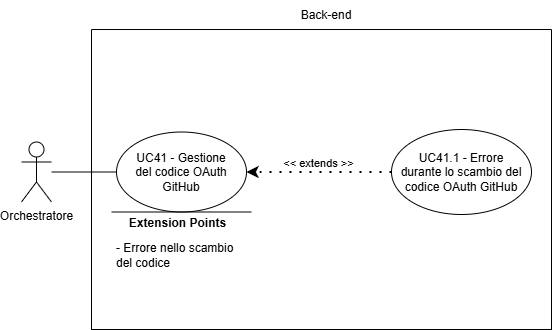

The diagram above was exported from draw.io. Its source (the exported page's mxGraphModel, read from the mxfile embedded in the PNG):
<mxGraphModel dx="809" dy="843" grid="1" gridSize="10" guides="1" tooltips="1" connect="1" arrows="1" fold="1" page="1" pageScale="1" pageWidth="827" pageHeight="1169" math="0" shadow="0">
  <root>
    <mxCell id="0" />
    <mxCell id="1" parent="0" />
    <mxCell id="_rhjOmhj9qkal5ieOYzh-1" value="Orchestratore" style="shape=umlActor;verticalLabelPosition=bottom;verticalAlign=top;html=1;outlineConnect=0;align=center;" vertex="1" parent="1">
      <mxGeometry x="160" y="282.5" width="30" height="60" as="geometry" />
    </mxCell>
    <mxCell id="_rhjOmhj9qkal5ieOYzh-4" value="" style="swimlane;startSize=0;" vertex="1" parent="1">
      <mxGeometry x="230" y="170" width="460" height="300" as="geometry">
        <mxRectangle x="310" y="350" width="50" height="40" as="alternateBounds" />
      </mxGeometry>
    </mxCell>
    <mxCell id="_rhjOmhj9qkal5ieOYzh-6" value="" style="ellipse;whiteSpace=wrap;html=1;" vertex="1" parent="_rhjOmhj9qkal5ieOYzh-4">
      <mxGeometry x="25" y="102.5" width="130" height="80" as="geometry" />
    </mxCell>
    <mxCell id="_rhjOmhj9qkal5ieOYzh-7" value="" style="ellipse;whiteSpace=wrap;html=1;" vertex="1" parent="_rhjOmhj9qkal5ieOYzh-4">
      <mxGeometry x="300" y="100" width="140" height="85" as="geometry" />
    </mxCell>
    <mxCell id="_rhjOmhj9qkal5ieOYzh-9" value="" style="endArrow=none;html=1;rounded=0;" edge="1" parent="_rhjOmhj9qkal5ieOYzh-4">
      <mxGeometry width="50" height="50" relative="1" as="geometry">
        <mxPoint x="20" y="182.5" as="sourcePoint" />
        <mxPoint x="160" y="182.5" as="targetPoint" />
        <Array as="points" />
      </mxGeometry>
    </mxCell>
    <mxCell id="_rhjOmhj9qkal5ieOYzh-10" value="&lt;b&gt;&lt;font style=&quot;font-size: 12px;&quot;&gt;Extension Points&lt;/font&gt;&lt;/b&gt;" style="edgeLabel;html=1;align=center;verticalAlign=middle;resizable=0;points=[];" vertex="1" connectable="0" parent="_rhjOmhj9qkal5ieOYzh-9">
      <mxGeometry x="0.6462" relative="1" as="geometry">
        <mxPoint x="-50" y="11" as="offset" />
      </mxGeometry>
    </mxCell>
    <mxCell id="_rhjOmhj9qkal5ieOYzh-11" value="&lt;font style=&quot;font-size: 12px;&quot;&gt;- Errore nello scambio del codice&lt;/font&gt;" style="text;html=1;align=left;verticalAlign=middle;whiteSpace=wrap;rounded=0;" vertex="1" parent="_rhjOmhj9qkal5ieOYzh-4">
      <mxGeometry x="22.5" y="210.5" width="137.5" height="30" as="geometry" />
    </mxCell>
    <mxCell id="_rhjOmhj9qkal5ieOYzh-12" value="&lt;div style=&quot;&quot;&gt;&lt;span style=&quot;background-color: transparent; color: light-dark(rgb(0, 0, 0), rgb(255, 255, 255));&quot;&gt;UC41 - Gestione del codice OAuth GitHub&lt;/span&gt;&lt;/div&gt;" style="text;html=1;align=center;verticalAlign=middle;whiteSpace=wrap;rounded=0;" vertex="1" parent="_rhjOmhj9qkal5ieOYzh-4">
      <mxGeometry x="35" y="107.5" width="110" height="70" as="geometry" />
    </mxCell>
    <mxCell id="_rhjOmhj9qkal5ieOYzh-13" value="UC41.1 - Errore durante lo scambio del codice OAuth GitHub" style="text;html=1;align=center;verticalAlign=middle;whiteSpace=wrap;rounded=0;" vertex="1" parent="_rhjOmhj9qkal5ieOYzh-4">
      <mxGeometry x="305" y="107.5" width="130" height="70" as="geometry" />
    </mxCell>
    <mxCell id="_rhjOmhj9qkal5ieOYzh-17" value="&amp;lt;&amp;lt; extends &amp;gt;&amp;gt;" style="endArrow=classic;startArrow=none;endFill=1;startFill=0;html=1;verticalAlign=bottom;dashed=1;labelBackgroundColor=none;rounded=0;dashPattern=1 4;curved=0;endSize=6;strokeWidth=2;exitX=0;exitY=0.5;exitDx=0;exitDy=0;entryX=1;entryY=0.5;entryDx=0;entryDy=0;" edge="1" parent="_rhjOmhj9qkal5ieOYzh-4" source="_rhjOmhj9qkal5ieOYzh-7" target="_rhjOmhj9qkal5ieOYzh-6">
      <mxGeometry width="160" relative="1" as="geometry">
        <mxPoint x="-45" y="517.5" as="sourcePoint" />
        <mxPoint x="185" y="517.5" as="targetPoint" />
        <Array as="points" />
      </mxGeometry>
    </mxCell>
    <mxCell id="_rhjOmhj9qkal5ieOYzh-5" value="Back-end" style="text;html=1;align=center;verticalAlign=middle;whiteSpace=wrap;rounded=0;" vertex="1" parent="1">
      <mxGeometry x="435" y="141" width="60" height="30" as="geometry" />
    </mxCell>
    <mxCell id="_rhjOmhj9qkal5ieOYzh-8" value="" style="endArrow=none;html=1;rounded=0;entryX=0;entryY=0.5;entryDx=0;entryDy=0;" edge="1" parent="1" source="_rhjOmhj9qkal5ieOYzh-1" target="_rhjOmhj9qkal5ieOYzh-6">
      <mxGeometry width="50" height="50" relative="1" as="geometry">
        <mxPoint x="390" y="460" as="sourcePoint" />
        <mxPoint x="440" y="410" as="targetPoint" />
      </mxGeometry>
    </mxCell>
  </root>
</mxGraphModel>